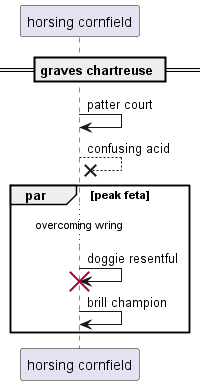

The diagram above was rendered by PlantUML. Its source (embedded in the PNG):
@startuml
participant "horsing cornfield" as 0
== graves chartreuse ==
0 -> 0: patter court
0 -->x 0: confusing acid
par peak feta
...overcoming wring...
0 -> 0!! : doggie resentful
0 -> 0: brill champion
end
@enduml